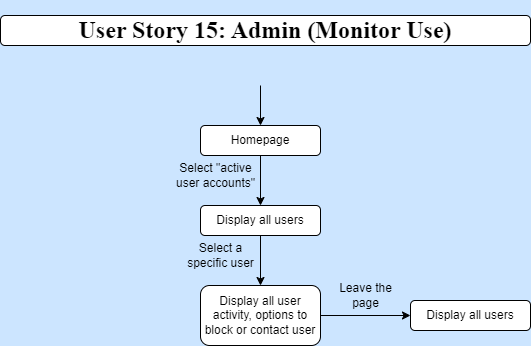

The diagram above was exported from draw.io. Its source (the exported page's mxGraphModel, read from the mxfile embedded in the PNG):
<mxGraphModel dx="1050" dy="522" grid="1" gridSize="10" guides="1" tooltips="1" connect="1" arrows="1" fold="1" page="1" pageScale="1" pageWidth="850" pageHeight="1100" background="#CCE5FF" math="0" shadow="0">
  <root>
    <mxCell id="0" />
    <mxCell id="1" parent="0" />
    <mxCell id="jNIEVBM6Wmnlz1BXS3UX-2" value="&lt;h1&gt;User Story 15: Admin (Monitor Use)&lt;/h1&gt;" style="rounded=1;whiteSpace=wrap;html=1;fontFamily=Times New Roman;" parent="1" vertex="1">
      <mxGeometry x="160" y="50" width="530" height="30" as="geometry" />
    </mxCell>
    <mxCell id="HwOnpyn5BcN7FP6Mbuu5-71" style="edgeStyle=orthogonalEdgeStyle;rounded=0;orthogonalLoop=1;jettySize=auto;html=1;exitX=0.5;exitY=0;exitDx=0;exitDy=0;" parent="1" edge="1">
      <mxGeometry relative="1" as="geometry">
        <mxPoint x="300" y="160" as="targetPoint" />
        <mxPoint x="300" y="160" as="sourcePoint" />
      </mxGeometry>
    </mxCell>
    <mxCell id="L65FjTQJM2msAsqBMn8Y-1" style="edgeStyle=orthogonalEdgeStyle;rounded=0;orthogonalLoop=1;jettySize=auto;html=1;exitX=0.5;exitY=1;exitDx=0;exitDy=0;entryX=0.5;entryY=0;entryDx=0;entryDy=0;" edge="1" parent="1" source="jNIEVBM6Wmnlz1BXS3UX-4" target="6neafZvH4OkdOZkK9yXK-8">
      <mxGeometry relative="1" as="geometry" />
    </mxCell>
    <mxCell id="jNIEVBM6Wmnlz1BXS3UX-4" value="Display all users" style="rounded=1;whiteSpace=wrap;html=1;" parent="1" vertex="1">
      <mxGeometry x="360" y="240" width="120" height="30" as="geometry" />
    </mxCell>
    <mxCell id="EBpXC7Zkr-LngbAXVL-_-5" style="edgeStyle=orthogonalEdgeStyle;rounded=0;orthogonalLoop=1;jettySize=auto;html=1;exitX=0.5;exitY=0;exitDx=0;exitDy=0;" parent="1" edge="1">
      <mxGeometry relative="1" as="geometry">
        <mxPoint x="540" y="160" as="targetPoint" />
        <mxPoint x="540" y="160" as="sourcePoint" />
      </mxGeometry>
    </mxCell>
    <mxCell id="6neafZvH4OkdOZkK9yXK-1" style="edgeStyle=orthogonalEdgeStyle;rounded=0;orthogonalLoop=1;jettySize=auto;html=1;exitX=0.5;exitY=1;exitDx=0;exitDy=0;entryX=0.5;entryY=0;entryDx=0;entryDy=0;" parent="1" source="EBpXC7Zkr-LngbAXVL-_-7" target="jNIEVBM6Wmnlz1BXS3UX-4" edge="1">
      <mxGeometry relative="1" as="geometry" />
    </mxCell>
    <mxCell id="EBpXC7Zkr-LngbAXVL-_-7" value="Homepage" style="rounded=1;whiteSpace=wrap;html=1;" parent="1" vertex="1">
      <mxGeometry x="360" y="160" width="120" height="30" as="geometry" />
    </mxCell>
    <mxCell id="CIGC2INEx5-eeYnaOjC6-1" value="" style="edgeStyle=none;orthogonalLoop=1;jettySize=auto;html=1;rounded=0;entryX=0.5;entryY=0;entryDx=0;entryDy=0;" parent="1" target="EBpXC7Zkr-LngbAXVL-_-7" edge="1">
      <mxGeometry width="100" relative="1" as="geometry">
        <mxPoint x="420" y="120" as="sourcePoint" />
        <mxPoint x="450" y="130" as="targetPoint" />
        <Array as="points" />
      </mxGeometry>
    </mxCell>
    <mxCell id="6neafZvH4OkdOZkK9yXK-2" value="Select &quot;active&lt;br&gt;user accounts&quot;" style="text;html=1;align=center;verticalAlign=middle;resizable=0;points=[];autosize=1;strokeColor=none;fillColor=none;" parent="1" vertex="1">
      <mxGeometry x="325" y="190" width="100" height="40" as="geometry" />
    </mxCell>
    <mxCell id="L65FjTQJM2msAsqBMn8Y-9" style="edgeStyle=orthogonalEdgeStyle;rounded=0;orthogonalLoop=1;jettySize=auto;html=1;exitX=1;exitY=0.5;exitDx=0;exitDy=0;entryX=0;entryY=0.5;entryDx=0;entryDy=0;" edge="1" parent="1" source="6neafZvH4OkdOZkK9yXK-8" target="L65FjTQJM2msAsqBMn8Y-8">
      <mxGeometry relative="1" as="geometry" />
    </mxCell>
    <mxCell id="6neafZvH4OkdOZkK9yXK-8" value="&lt;font style=&quot;font-size: 12px;&quot;&gt;Display all user activity, options to block or contact user&lt;/font&gt;" style="rounded=1;whiteSpace=wrap;html=1;fontSize=12;" parent="1" vertex="1">
      <mxGeometry x="360" y="320" width="120" height="60" as="geometry" />
    </mxCell>
    <mxCell id="L65FjTQJM2msAsqBMn8Y-2" value="Select a&lt;br&gt;specific user" style="text;html=1;align=center;verticalAlign=middle;resizable=0;points=[];autosize=1;strokeColor=none;fillColor=none;" vertex="1" parent="1">
      <mxGeometry x="335" y="270" width="90" height="40" as="geometry" />
    </mxCell>
    <mxCell id="L65FjTQJM2msAsqBMn8Y-8" value="Display all users" style="rounded=1;whiteSpace=wrap;html=1;" vertex="1" parent="1">
      <mxGeometry x="570" y="335" width="120" height="30" as="geometry" />
    </mxCell>
    <mxCell id="L65FjTQJM2msAsqBMn8Y-10" value="Leave the&lt;br&gt;page" style="text;html=1;align=center;verticalAlign=middle;resizable=0;points=[];autosize=1;strokeColor=none;fillColor=none;" vertex="1" parent="1">
      <mxGeometry x="485" y="310" width="80" height="40" as="geometry" />
    </mxCell>
  </root>
</mxGraphModel>